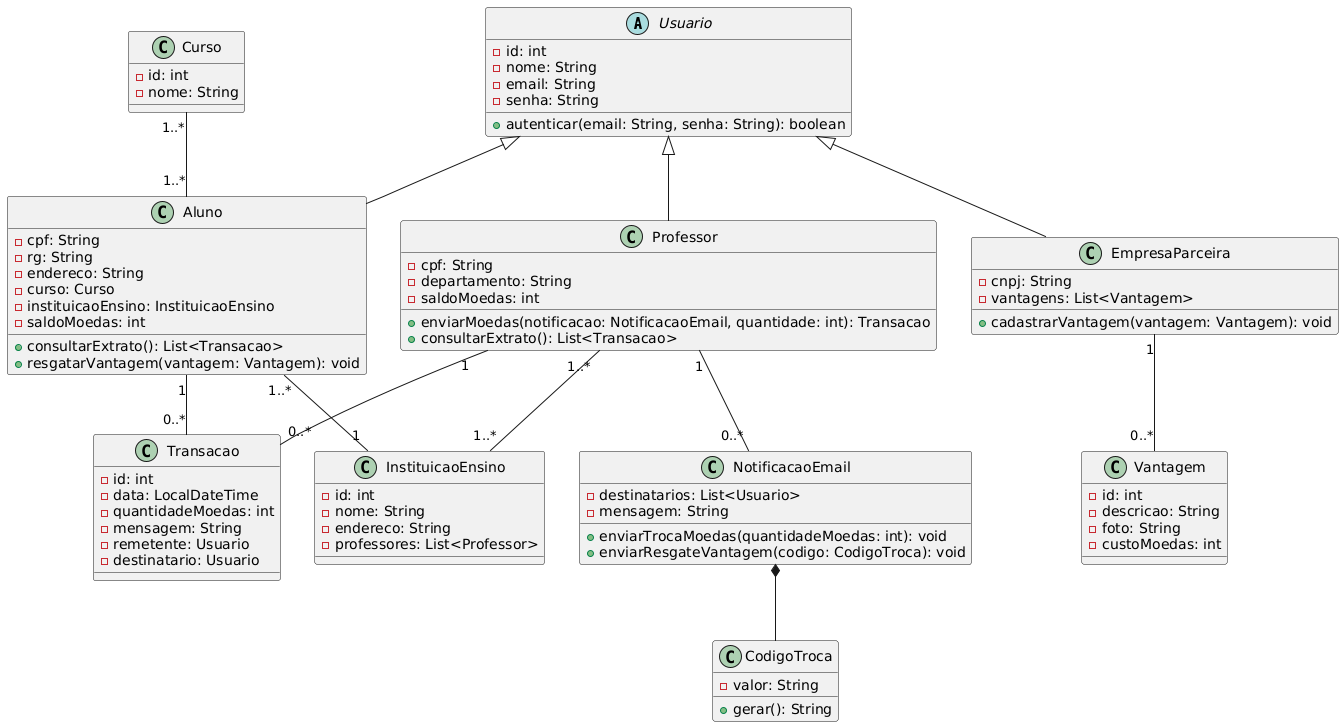

The diagram above was rendered by PlantUML. Its source (embedded in the PNG):
@startuml
abstract class Usuario {
-id: int
-nome: String
-email: String
-senha: String
+autenticar(email: String, senha: String): boolean
}

class Aluno extends Usuario {
- cpf: String
- rg: String
- endereco: String
- curso: Curso
- instituicaoEnsino: InstituicaoEnsino
- saldoMoedas: int
+ consultarExtrato(): List<Transacao>
+ resgatarVantagem(vantagem: Vantagem): void
}

class Professor extends Usuario {
- cpf: String
- departamento: String
- saldoMoedas: int
+ enviarMoedas(notificacao: NotificacaoEmail, quantidade: int): Transacao
+ consultarExtrato(): List<Transacao>
}

class EmpresaParceira extends Usuario {
- cnpj: String
- vantagens: List<Vantagem>
+ cadastrarVantagem(vantagem: Vantagem): void
}


class InstituicaoEnsino {
- id: int
- nome: String
- endereco: String
- professores: List<Professor>
}

class Curso {
-id: int
-nome: String
}

class Vantagem {
- id: int
- descricao: String
- foto: String
- custoMoedas: int

}

class Transacao {
- id: int
- data: LocalDateTime
- quantidadeMoedas: int
- mensagem: String
- remetente: Usuario
- destinatario: Usuario
}

class NotificacaoEmail {
- destinatarios: List<Usuario>
- mensagem: String
+ enviarTrocaMoedas(quantidadeMoedas: int): void
+ enviarResgateVantagem(codigo: CodigoTroca): void
}

class CodigoTroca {
- valor: String
+ gerar(): String
}

Aluno "1..*" -- "1" InstituicaoEnsino
Professor "1..*" -- "1..*" InstituicaoEnsino
Aluno "1" -- "0..*" Transacao
Professor "1" -- "0..*" Transacao
EmpresaParceira "1" -- "0..*" Vantagem
Curso "1..*" --"1..*" Aluno
NotificacaoEmail *-- CodigoTroca
Professor "1" -- "0..*" NotificacaoEmail
@enduml